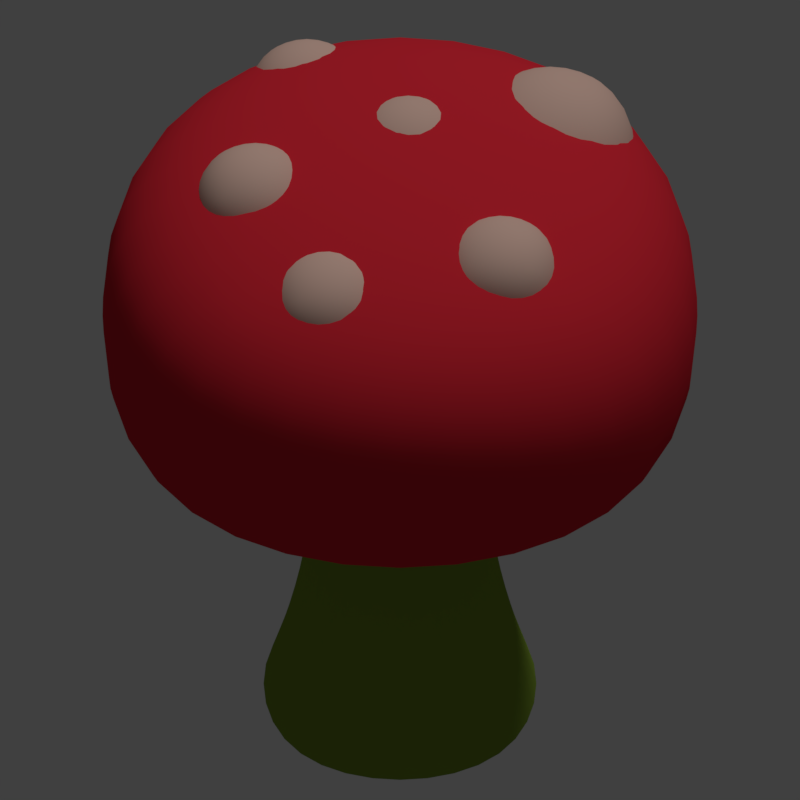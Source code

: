 # Source: life.blend  (saved by Blender 2.78.0; exported with 4.5.12 LTS)
import bpy
from mathutils import Matrix  # noqa: F401  (used for matrix-valued properties, if any)

bpy.ops.wm.read_factory_settings(use_empty=True)
scene = bpy.context.scene
scene.name = 'Scene'

# ---- collections
col_collection_1 = bpy.data.collections.new('Collection 1'); scene.collection.children.link(col_collection_1)

# ---- materials (node trees are filled in below, after node groups)
mat_material = bpy.data.materials.new('Material')
mat_material.alpha_threshold = 0.0
mat_material.use_transparent_shadow = False
mat_material.diffuse_color = (0.7109, 0.02442, 0.04125, 1.0)
mat_material.specular_color = (0.7109, 0.02442, 0.04125)
mat_material.roughness = 0.5
mat_material.specular_intensity = 0.0
mat_material.line_color = (0.0, 0.0, 0.0, 1.0)
mat_material_005 = bpy.data.materials.new('Material.005')
mat_material_005.alpha_threshold = 0.0
mat_material_005.use_transparent_shadow = False
mat_material_005.diffuse_color = (0.2165, 0.3343, 0.03919, 1.0)
mat_material_005.specular_color = (0.8, 0.5314, 0.1339)
mat_material_005.roughness = 0.5
mat_material_005.specular_intensity = 0.3525
mat_material_005.line_color = (0.0, 0.0, 0.0, 1.0)
mat_material_006 = bpy.data.materials.new('Material.006')
mat_material_006.alpha_threshold = 0.0
mat_material_006.use_transparent_shadow = False
mat_material_006.diffuse_color = (0.7613, 0.5046, 0.4183, 1.0)
mat_material_006.specular_color = (0.7613, 0.5046, 0.4183)
mat_material_006.roughness = 0.5
mat_material_006.specular_intensity = 0.0
mat_material_006.line_color = (0.0, 0.0, 0.0, 1.0)

# ---- material node trees

# ---- world
world_world = bpy.data.worlds.new('World'); scene.world = world_world
world_world.color = (0.05088, 0.05088, 0.05088)
world_world.use_sun_shadow = False
world_world.sun_shadow_jitter_overblur = 0.0
world_world.cycles.sampling_method = 'MANUAL'

# ---- cameras
cam_camera = bpy.data.cameras.new('Camera')
cam_camera.type = 'ORTHO'
cam_camera.clip_end = 100.0
cam_camera.lens = 35.0
cam_camera.sensor_width = 32.0
cam_camera.sensor_height = 18.0
cam_camera.ortho_scale = 3.0
cam_camera.dof.focus_distance = 0.0
cam_camera.dof.aperture_fstop = 128.0

# ---- lights
light_lamp = bpy.data.lights.new('Lamp', 'SUN')
light_lamp.transmission_factor = 0.0
light_lamp.cutoff_distance = 30.0
light_lamp.angle = 0.1993
light_lamp.energy = 1.0
light_lamp.shadow_buffer_clip_start = 1.001
light_lamp.shadow_soft_size = 0.1
light_lamp.shadow_cascade_max_distance = 1000.0

# ---- meshes
me_cube_001 = bpy.data.meshes.new('Cube.001')
me_cube_001.from_pydata([(-0.355, -0.355, -0.1389), (-0.317, -0.317, 1.183), (-0.355, 0.355, -0.1389), (-0.317, 0.317, 1.183), (0.355, -0.355, -0.1389), (0.317, -0.317, 1.183), (0.355, 0.355, -0.1389), (0.317, 0.317, 1.183), (-1.228, -1.228, 0.9011), (-1.228, -1.228, 2.06), (-1.228, 1.228, 0.9011), (-1.228, 1.228, 2.06), (1.228, -1.228, 0.9011), (1.228, -1.228, 2.06), (1.228, 1.228, 0.9011), (1.228, 1.228, 2.06), (-1.135, 1.135, 0.7778), (-1.135, -1.135, 0.7778), (1.135, 1.135, 0.7778), (1.135, -1.135, 0.7778), (-0.558, -0.558, -0.788), (-0.558, 0.558, -0.788), (0.558, -0.558, -0.788), (0.558, 0.558, -0.788), (-0.8095, -0.2667, 1.487), (-0.8095, -0.2667, 2.02), (-0.8095, 0.2667, 1.487), (-0.8095, 0.2667, 2.02), (-0.2762, -0.2667, 1.487), (-0.2762, -0.2667, 2.02), (-0.2762, 0.2667, 1.487), (-0.2762, 0.2667, 2.02), (-0.2362, -0.01086, 1.487), (-0.2362, -0.01086, 2.02), (-0.2362, 0.5225, 1.487), (-0.2362, 0.5225, 2.02), (0.2971, -0.01086, 1.487), (0.2971, -0.01086, 2.02), (0.2971, 0.5225, 1.487), (0.2971, 0.5225, 2.02), (0.1078, -0.6504, 1.487), (0.1078, -0.6504, 2.02), (0.1078, -0.117, 1.487), (0.1078, -0.117, 2.02), (0.6411, -0.6504, 1.487), (0.6411, -0.6504, 2.02), (0.6411, -0.117, 1.487), (0.6411, -0.117, 2.02), (0.1832, 0.05282, 1.207), (0.1832, 0.05282, 1.967), (0.1832, 0.8131, 1.207), (0.1832, 0.8131, 1.967), (0.9435, 0.05282, 1.207), (0.9435, 0.05282, 1.967), (0.9435, 0.8131, 1.207), (0.9435, 0.8131, 1.967), (-0.5317, -0.7782, 1.444), (-0.5317, -0.7782, 1.978), (-0.5317, -0.2449, 1.444), (-0.5317, -0.2449, 1.978), (0.001631, -0.7782, 1.444), (0.001631, -0.7782, 1.978), (0.001631, -0.2449, 1.444), (0.001631, -0.2449, 1.978), (-0.6155, 0.4346, 1.337), (-0.6155, 0.4346, 1.87), (-0.6155, 0.9679, 1.337), (-0.6155, 0.9679, 1.87), (-0.08216, 0.4346, 1.337), (-0.08216, 0.4346, 1.87), (-0.08216, 0.9679, 1.337), (-0.08216, 0.9679, 1.87)], [], [(0, 1, 3, 2), (2, 3, 7, 6), (6, 7, 5, 4), (4, 5, 1, 0), (10, 14, 18, 16), (16, 18, 19, 17), (8, 9, 11, 10), (10, 11, 15, 14), (14, 15, 13, 12), (12, 13, 9, 8), (12, 8, 17, 19), (15, 11, 9, 13), (8, 10, 16, 17), (14, 12, 19, 18), (0, 2, 21, 20), (6, 4, 22, 23), (4, 0, 20, 22), (2, 6, 23, 21), (24, 25, 27, 26), (26, 27, 31, 30), (30, 31, 29, 28), (28, 29, 25, 24), (26, 30, 28, 24), (31, 27, 25, 29), (32, 33, 35, 34), (34, 35, 39, 38), (38, 39, 37, 36), (36, 37, 33, 32), (34, 38, 36, 32), (39, 35, 33, 37), (40, 41, 43, 42), (42, 43, 47, 46), (46, 47, 45, 44), (44, 45, 41, 40), (42, 46, 44, 40), (47, 43, 41, 45), (48, 49, 51, 50), (50, 51, 55, 54), (54, 55, 53, 52), (52, 53, 49, 48), (50, 54, 52, 48), (55, 51, 49, 53), (56, 57, 59, 58), (58, 59, 63, 62), (62, 63, 61, 60), (60, 61, 57, 56), (58, 62, 60, 56), (63, 59, 57, 61), (64, 65, 67, 66), (66, 67, 71, 70), (70, 71, 69, 68), (68, 69, 65, 64), (66, 70, 68, 64), (71, 67, 65, 69)])
me_cube_001.polygons.foreach_set('use_smooth', [True] * 54)
me_cube_001.polygons.foreach_set('material_index', [1, 1, 1, 1, 0, 0, 0, 0, 0, 0, 0, 0, 0, 0, 1, 1, 1, 1, 2, 2, 2, 2, 2, 2, 2, 2, 2, 2, 2, 2, 2, 2, 2, 2, 2, 2, 2, 2, 2, 2, 2, 2, 2, 2, 2, 2, 2, 2, 2, 2, 2, 2, 2, 2])
me_cube_001.materials.append(mat_material)
me_cube_001.materials.append(mat_material_005)
me_cube_001.materials.append(mat_material_006)
me_cube_001.use_remesh_preserve_volume = False
me_cube_001.use_remesh_preserve_attributes = False
me_cube_001.use_mirror_vertex_groups = False
me_cube_001.update()

# ---- objects
ob_cube = bpy.data.objects.new('Cube', me_cube_001)
ob_lamp = bpy.data.objects.new('Lamp', light_lamp)
ob_camera = bpy.data.objects.new('Camera', cam_camera)

# ---- transforms, parenting, visibility, modifiers, constraints
ob_cube.location = (0.0, 0.0, 0.0)
ob_cube.lineart.crease_threshold = 0.0
_m = ob_cube.modifiers.new('Subsurf', 'SUBSURF')
_m.uv_smooth = 'PRESERVE_CORNERS'
_m.levels = 3
_m.render_levels = 3
_m.show_only_control_edges = False
ob_lamp.location = (4.076, 1.005, 5.904)
ob_lamp.rotation_euler = (-0.3142, 0.2566, 0.0)
ob_lamp.lock_rotations_4d = False
ob_lamp.empty_display_type = 'ARROWS'
ob_lamp.color = (0.0, 0.0, 0.0, 0.0)
ob_lamp.lineart.crease_threshold = 0.0
ob_camera.location = (0.0, -3.76, 4.475)
ob_camera.rotation_euler = (0.7854, -0.0, 0.0)
ob_camera.lock_rotations_4d = False
ob_camera.empty_display_type = 'ARROWS'
ob_camera.color = (0.0, 0.0, 0.0, 0.0)
ob_camera.display_type = 'WIRE'
ob_camera.lineart.crease_threshold = 0.0

# ---- collection membership
col_collection_1.objects.link(ob_cube)
col_collection_1.objects.link(ob_lamp)
col_collection_1.objects.link(ob_camera)

# ---- scene / render settings (as saved in the file)
scene.camera = ob_camera
scene.frame_start = 1; scene.frame_end = 33; scene.frame_set(1)
scene.render.engine = 'BLENDER_EEVEE_NEXT'
scene.render.resolution_x = 64
scene.render.resolution_y = 64
scene.render.dither_intensity = 0.0
scene.cycles.use_denoising = False
scene.cycles.samples = 128
scene.cycles.sampling_pattern = 'TABULATED_SOBOL'
scene.cycles.light_sampling_threshold = 0.0
scene.cycles.use_adaptive_sampling = False
scene.cycles.use_light_tree = False
scene.cycles.blur_glossy = 0.0
scene.cycles.sample_clamp_indirect = 0.0
scene.view_settings.view_transform = 'Standard'
bpy.context.view_layer.update()
